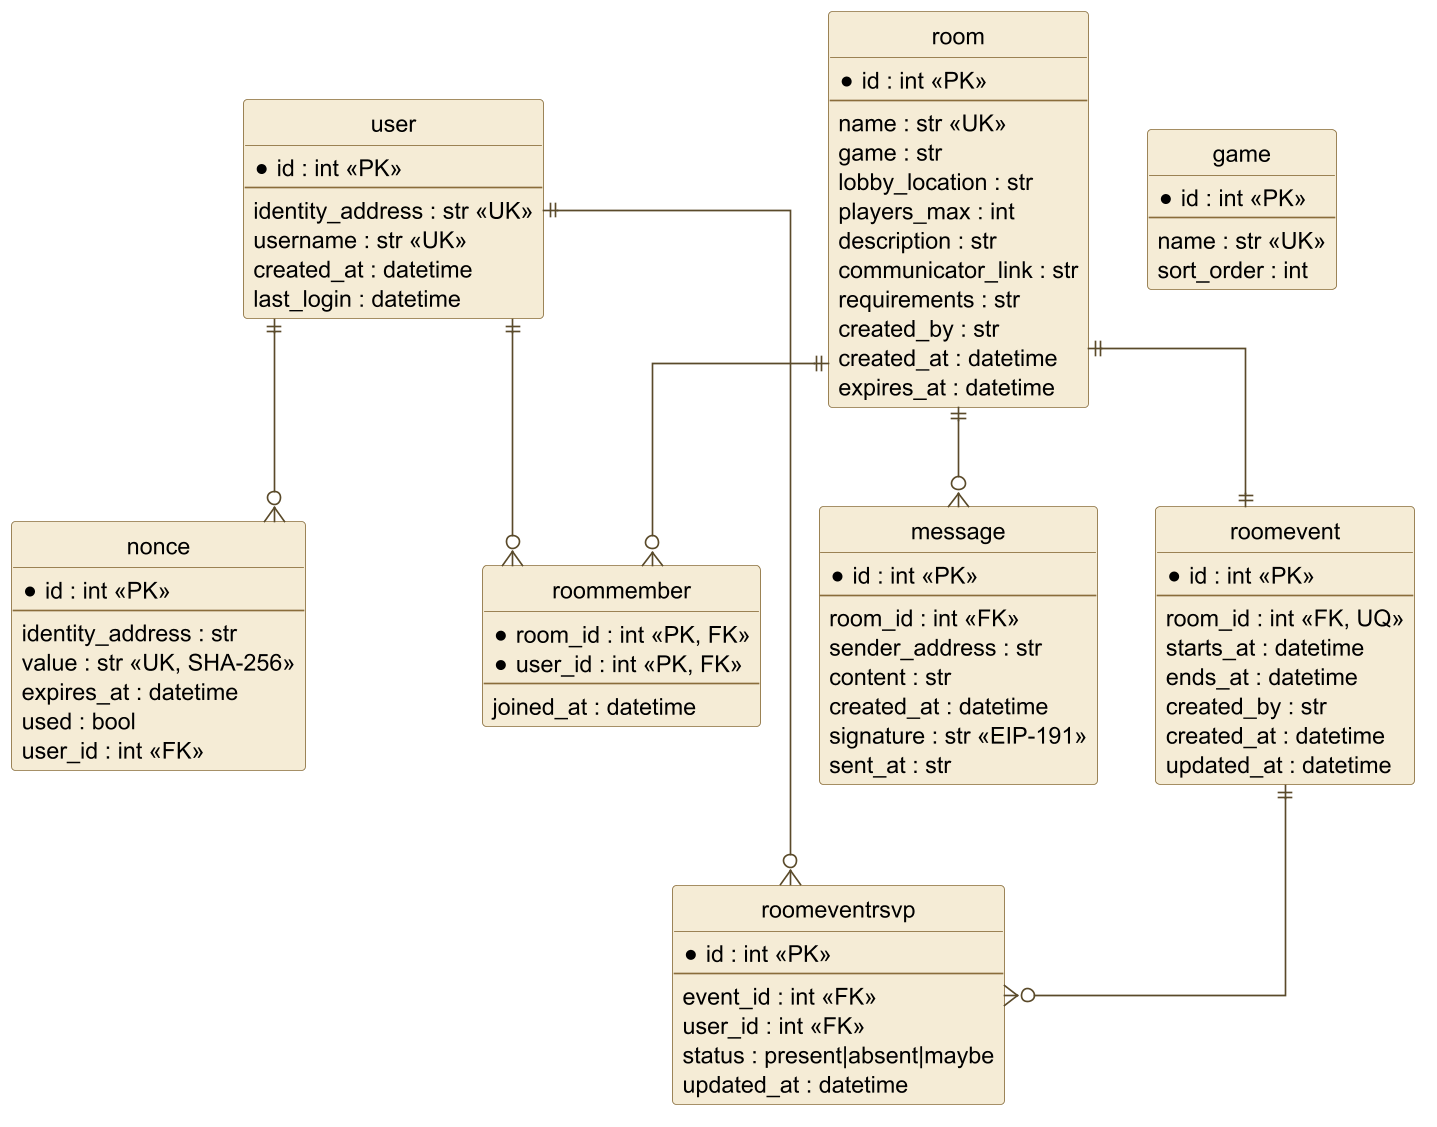

The diagram above was rendered by PlantUML. Its source (embedded in the PNG):
@startuml er
skinparamlocked dpi 160
' Model danych (ERD) - PlayLink
skinparam backgroundColor #FFFFFF
skinparam shadowing false
skinparam linetype ortho
hide circle
skinparam class {
  BackgroundColor #f5ecd6
  BorderColor #8a6d3b
  ArrowColor #5a4a2a
}

entity "user" as user {
  *id : int <<PK>>
  --
  identity_address : str <<UK>>
  username : str <<UK>>
  created_at : datetime
  last_login : datetime
}

entity "nonce" as nonce {
  *id : int <<PK>>
  --
  identity_address : str
  value : str <<UK, SHA-256>>
  expires_at : datetime
  used : bool
  user_id : int <<FK>>
}

entity "room" as room {
  *id : int <<PK>>
  --
  name : str <<UK>>
  game : str
  lobby_location : str
  players_max : int
  description : str
  communicator_link : str
  requirements : str
  created_by : str
  created_at : datetime
  expires_at : datetime
}

entity "roommember" as rm {
  *room_id : int <<PK, FK>>
  *user_id : int <<PK, FK>>
  --
  joined_at : datetime
}

entity "message" as msg {
  *id : int <<PK>>
  --
  room_id : int <<FK>>
  sender_address : str
  content : str
  created_at : datetime
  signature : str <<EIP-191>>
  sent_at : str
}

entity "roomevent" as ev {
  *id : int <<PK>>
  --
  room_id : int <<FK, UQ>>
  starts_at : datetime
  ends_at : datetime
  created_by : str
  created_at : datetime
  updated_at : datetime
}

entity "roomeventrsvp" as rsvp {
  *id : int <<PK>>
  --
  event_id : int <<FK>>
  user_id : int <<FK>>
  status : present|absent|maybe
  updated_at : datetime
}

entity "game" as game {
  *id : int <<PK>>
  --
  name : str <<UK>>
  sort_order : int
}

user ||--o{ nonce
room ||--o{ rm
user ||--o{ rm
room ||--o{ msg
room ||--|| ev
ev ||--o{ rsvp
user ||--o{ rsvp
@enduml